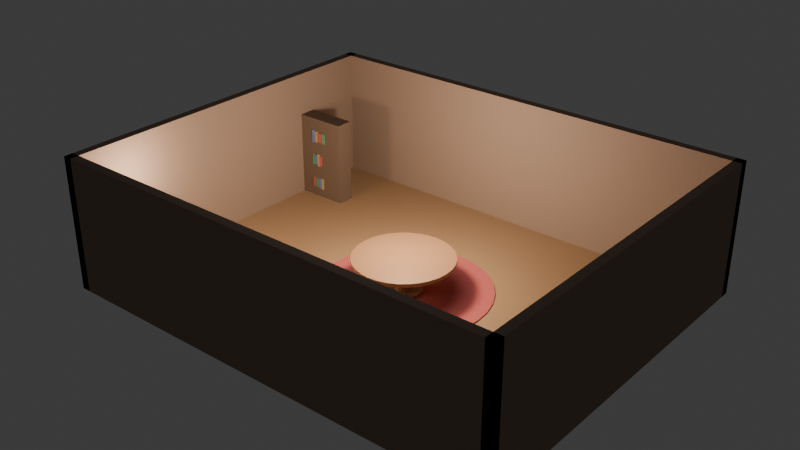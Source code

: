 # Source: room.blend  (saved by Blender 5.2.44; exported with 4.5.12 LTS)
import bpy
from mathutils import Matrix  # noqa: F401  (used for matrix-valued properties, if any)

bpy.ops.wm.read_factory_settings(use_empty=True)
scene = bpy.context.scene
scene.name = 'Scene'

# ---- collections
col_collection = bpy.data.collections.new('Collection'); scene.collection.children.link(col_collection)

# ---- materials (node trees are filled in below, after node groups)
mat_rug_red = bpy.data.materials.new('Rug_Red')
mat_table_wood = bpy.data.materials.new('Table_Wood')
mat_floor_wood = bpy.data.materials.new('Floor_Wood')
mat_wall_warm = bpy.data.materials.new('Wall_Warm')
mat_shelf_dark = bpy.data.materials.new('Shelf_Dark')
mat_book_0_0_mat_001 = bpy.data.materials.new('Book_0_0_mat.001')
mat_book_0_1_mat_001 = bpy.data.materials.new('Book_0_1_mat.001')
mat_book_0_2_mat_001 = bpy.data.materials.new('Book_0_2_mat.001')
mat_book_0_3_mat_001 = bpy.data.materials.new('Book_0_3_mat.001')
mat_book_1_0_mat_001 = bpy.data.materials.new('Book_1_0_mat.001')
mat_book_1_1_mat_001 = bpy.data.materials.new('Book_1_1_mat.001')
mat_book_1_2_mat_001 = bpy.data.materials.new('Book_1_2_mat.001')
mat_book_1_3_mat_001 = bpy.data.materials.new('Book_1_3_mat.001')
mat_book_2_0_mat_001 = bpy.data.materials.new('Book_2_0_mat.001')
mat_book_2_1_mat_001 = bpy.data.materials.new('Book_2_1_mat.001')
mat_book_2_2_mat_001 = bpy.data.materials.new('Book_2_2_mat.001')
mat_book_2_3_mat_001 = bpy.data.materials.new('Book_2_3_mat.001')
mat_window_glow = bpy.data.materials.new('Window_Glow')

# ---- material node trees
mat_rug_red.use_nodes = True; mat_rug_red.node_tree.nodes.clear()
_N = mat_rug_red.node_tree.nodes; _L = mat_rug_red.node_tree.links
n0 = _N.new('ShaderNodeBsdfPrincipled'); n0.name = 'Principled BSDF'; n0.location = (-200, 100)
n0.inputs[0].default_value = (0.45, 0.1, 0.1, 1.0)
n0.inputs[2].default_value = 0.9
n0.inputs[10].default_value = 0.005
n1 = _N.new('ShaderNodeOutputMaterial'); n1.name = 'Material Output'; n1.location = (200, 100)
_L.new(n0.outputs[0], n1.inputs[0])
n1.is_active_output = True
mat_table_wood.use_nodes = True; mat_table_wood.node_tree.nodes.clear()
_N = mat_table_wood.node_tree.nodes; _L = mat_table_wood.node_tree.links
n0 = _N.new('ShaderNodeBsdfPrincipled'); n0.name = 'Principled BSDF'; n0.location = (-200, 100)
n0.inputs[0].default_value = (0.28, 0.15, 0.08, 1.0)
n0.inputs[2].default_value = 0.35
n0.inputs[10].default_value = 0.005
n1 = _N.new('ShaderNodeOutputMaterial'); n1.name = 'Material Output'; n1.location = (200, 100)
_L.new(n0.outputs[0], n1.inputs[0])
n1.is_active_output = True
mat_floor_wood.use_nodes = True; mat_floor_wood.node_tree.nodes.clear()
_N = mat_floor_wood.node_tree.nodes; _L = mat_floor_wood.node_tree.links
n0 = _N.new('ShaderNodeBsdfPrincipled'); n0.name = 'Principled BSDF'; n0.location = (-200, 100)
n0.inputs[0].default_value = (0.36, 0.22, 0.12, 1.0)
n0.inputs[2].default_value = 0.55
n0.inputs[10].default_value = 0.005
n1 = _N.new('ShaderNodeOutputMaterial'); n1.name = 'Material Output'; n1.location = (200, 100)
_L.new(n0.outputs[0], n1.inputs[0])
n1.is_active_output = True
mat_wall_warm.use_nodes = True; mat_wall_warm.node_tree.nodes.clear()
_N = mat_wall_warm.node_tree.nodes; _L = mat_wall_warm.node_tree.links
n0 = _N.new('ShaderNodeBsdfPrincipled'); n0.name = 'Principled BSDF'; n0.location = (-200, 100)
n0.inputs[0].default_value = (0.29, 0.2, 0.15, 1.0)
n0.inputs[2].default_value = 0.85
n0.inputs[10].default_value = 0.005
n1 = _N.new('ShaderNodeOutputMaterial'); n1.name = 'Material Output'; n1.location = (200, 100)
_L.new(n0.outputs[0], n1.inputs[0])
n1.is_active_output = True
mat_shelf_dark.use_nodes = True; mat_shelf_dark.node_tree.nodes.clear()
_N = mat_shelf_dark.node_tree.nodes; _L = mat_shelf_dark.node_tree.links
n0 = _N.new('ShaderNodeBsdfPrincipled'); n0.name = 'Principled BSDF'; n0.location = (-200, 100)
n0.inputs[0].default_value = (0.15, 0.1, 0.07, 1.0)
n0.inputs[2].default_value = 0.7
n0.inputs[10].default_value = 0.005
n1 = _N.new('ShaderNodeOutputMaterial'); n1.name = 'Material Output'; n1.location = (200, 100)
_L.new(n0.outputs[0], n1.inputs[0])
n1.is_active_output = True
mat_book_0_0_mat_001.use_nodes = True; mat_book_0_0_mat_001.node_tree.nodes.clear()
_N = mat_book_0_0_mat_001.node_tree.nodes; _L = mat_book_0_0_mat_001.node_tree.links
n0 = _N.new('ShaderNodeBsdfPrincipled'); n0.name = 'Principled BSDF'; n0.location = (-200, 100)
n0.inputs[0].default_value = (0.5, 0.1, 0.1, 1.0)
n0.inputs[2].default_value = 0.6
n0.inputs[10].default_value = 0.005
n1 = _N.new('ShaderNodeOutputMaterial'); n1.name = 'Material Output'; n1.location = (200, 100)
_L.new(n0.outputs[0], n1.inputs[0])
n1.is_active_output = True
mat_book_0_1_mat_001.use_nodes = True; mat_book_0_1_mat_001.node_tree.nodes.clear()
_N = mat_book_0_1_mat_001.node_tree.nodes; _L = mat_book_0_1_mat_001.node_tree.links
n0 = _N.new('ShaderNodeBsdfPrincipled'); n0.name = 'Principled BSDF'; n0.location = (-200, 100)
n0.inputs[0].default_value = (0.1, 0.3, 0.15, 1.0)
n0.inputs[2].default_value = 0.6
n0.inputs[10].default_value = 0.005
n1 = _N.new('ShaderNodeOutputMaterial'); n1.name = 'Material Output'; n1.location = (200, 100)
_L.new(n0.outputs[0], n1.inputs[0])
n1.is_active_output = True
mat_book_0_2_mat_001.use_nodes = True; mat_book_0_2_mat_001.node_tree.nodes.clear()
_N = mat_book_0_2_mat_001.node_tree.nodes; _L = mat_book_0_2_mat_001.node_tree.links
n0 = _N.new('ShaderNodeBsdfPrincipled'); n0.name = 'Principled BSDF'; n0.location = (-200, 100)
n0.inputs[0].default_value = (0.15, 0.2, 0.45, 1.0)
n0.inputs[2].default_value = 0.6
n0.inputs[10].default_value = 0.005
n1 = _N.new('ShaderNodeOutputMaterial'); n1.name = 'Material Output'; n1.location = (200, 100)
_L.new(n0.outputs[0], n1.inputs[0])
n1.is_active_output = True
mat_book_0_3_mat_001.use_nodes = True; mat_book_0_3_mat_001.node_tree.nodes.clear()
_N = mat_book_0_3_mat_001.node_tree.nodes; _L = mat_book_0_3_mat_001.node_tree.links
n0 = _N.new('ShaderNodeBsdfPrincipled'); n0.name = 'Principled BSDF'; n0.location = (-200, 100)
n0.inputs[0].default_value = (0.45, 0.35, 0.1, 1.0)
n0.inputs[2].default_value = 0.6
n0.inputs[10].default_value = 0.005
n1 = _N.new('ShaderNodeOutputMaterial'); n1.name = 'Material Output'; n1.location = (200, 100)
_L.new(n0.outputs[0], n1.inputs[0])
n1.is_active_output = True
mat_book_1_0_mat_001.use_nodes = True; mat_book_1_0_mat_001.node_tree.nodes.clear()
_N = mat_book_1_0_mat_001.node_tree.nodes; _L = mat_book_1_0_mat_001.node_tree.links
n0 = _N.new('ShaderNodeBsdfPrincipled'); n0.name = 'Principled BSDF'; n0.location = (-200, 100)
n0.inputs[0].default_value = (0.1, 0.3, 0.15, 1.0)
n0.inputs[2].default_value = 0.6
n0.inputs[10].default_value = 0.005
n1 = _N.new('ShaderNodeOutputMaterial'); n1.name = 'Material Output'; n1.location = (200, 100)
_L.new(n0.outputs[0], n1.inputs[0])
n1.is_active_output = True
mat_book_1_1_mat_001.use_nodes = True; mat_book_1_1_mat_001.node_tree.nodes.clear()
_N = mat_book_1_1_mat_001.node_tree.nodes; _L = mat_book_1_1_mat_001.node_tree.links
n0 = _N.new('ShaderNodeBsdfPrincipled'); n0.name = 'Principled BSDF'; n0.location = (-200, 100)
n0.inputs[0].default_value = (0.15, 0.2, 0.45, 1.0)
n0.inputs[2].default_value = 0.6
n0.inputs[10].default_value = 0.005
n1 = _N.new('ShaderNodeOutputMaterial'); n1.name = 'Material Output'; n1.location = (200, 100)
_L.new(n0.outputs[0], n1.inputs[0])
n1.is_active_output = True
mat_book_1_2_mat_001.use_nodes = True; mat_book_1_2_mat_001.node_tree.nodes.clear()
_N = mat_book_1_2_mat_001.node_tree.nodes; _L = mat_book_1_2_mat_001.node_tree.links
n0 = _N.new('ShaderNodeBsdfPrincipled'); n0.name = 'Principled BSDF'; n0.location = (-200, 100)
n0.inputs[0].default_value = (0.45, 0.35, 0.1, 1.0)
n0.inputs[2].default_value = 0.6
n0.inputs[10].default_value = 0.005
n1 = _N.new('ShaderNodeOutputMaterial'); n1.name = 'Material Output'; n1.location = (200, 100)
_L.new(n0.outputs[0], n1.inputs[0])
n1.is_active_output = True
mat_book_1_3_mat_001.use_nodes = True; mat_book_1_3_mat_001.node_tree.nodes.clear()
_N = mat_book_1_3_mat_001.node_tree.nodes; _L = mat_book_1_3_mat_001.node_tree.links
n0 = _N.new('ShaderNodeBsdfPrincipled'); n0.name = 'Principled BSDF'; n0.location = (-200, 100)
n0.inputs[0].default_value = (0.5, 0.1, 0.1, 1.0)
n0.inputs[2].default_value = 0.6
n0.inputs[10].default_value = 0.005
n1 = _N.new('ShaderNodeOutputMaterial'); n1.name = 'Material Output'; n1.location = (200, 100)
_L.new(n0.outputs[0], n1.inputs[0])
n1.is_active_output = True
mat_book_2_0_mat_001.use_nodes = True; mat_book_2_0_mat_001.node_tree.nodes.clear()
_N = mat_book_2_0_mat_001.node_tree.nodes; _L = mat_book_2_0_mat_001.node_tree.links
n0 = _N.new('ShaderNodeBsdfPrincipled'); n0.name = 'Principled BSDF'; n0.location = (-200, 100)
n0.inputs[0].default_value = (0.15, 0.2, 0.45, 1.0)
n0.inputs[2].default_value = 0.6
n0.inputs[10].default_value = 0.005
n1 = _N.new('ShaderNodeOutputMaterial'); n1.name = 'Material Output'; n1.location = (200, 100)
_L.new(n0.outputs[0], n1.inputs[0])
n1.is_active_output = True
mat_book_2_1_mat_001.use_nodes = True; mat_book_2_1_mat_001.node_tree.nodes.clear()
_N = mat_book_2_1_mat_001.node_tree.nodes; _L = mat_book_2_1_mat_001.node_tree.links
n0 = _N.new('ShaderNodeBsdfPrincipled'); n0.name = 'Principled BSDF'; n0.location = (-200, 100)
n0.inputs[0].default_value = (0.45, 0.35, 0.1, 1.0)
n0.inputs[2].default_value = 0.6
n0.inputs[10].default_value = 0.005
n1 = _N.new('ShaderNodeOutputMaterial'); n1.name = 'Material Output'; n1.location = (200, 100)
_L.new(n0.outputs[0], n1.inputs[0])
n1.is_active_output = True
mat_book_2_2_mat_001.use_nodes = True; mat_book_2_2_mat_001.node_tree.nodes.clear()
_N = mat_book_2_2_mat_001.node_tree.nodes; _L = mat_book_2_2_mat_001.node_tree.links
n0 = _N.new('ShaderNodeBsdfPrincipled'); n0.name = 'Principled BSDF'; n0.location = (-200, 100)
n0.inputs[0].default_value = (0.5, 0.1, 0.1, 1.0)
n0.inputs[2].default_value = 0.6
n0.inputs[10].default_value = 0.005
n1 = _N.new('ShaderNodeOutputMaterial'); n1.name = 'Material Output'; n1.location = (200, 100)
_L.new(n0.outputs[0], n1.inputs[0])
n1.is_active_output = True
mat_book_2_3_mat_001.use_nodes = True; mat_book_2_3_mat_001.node_tree.nodes.clear()
_N = mat_book_2_3_mat_001.node_tree.nodes; _L = mat_book_2_3_mat_001.node_tree.links
n0 = _N.new('ShaderNodeBsdfPrincipled'); n0.name = 'Principled BSDF'; n0.location = (-200, 100)
n0.inputs[0].default_value = (0.1, 0.3, 0.15, 1.0)
n0.inputs[2].default_value = 0.6
n0.inputs[10].default_value = 0.005
n1 = _N.new('ShaderNodeOutputMaterial'); n1.name = 'Material Output'; n1.location = (200, 100)
_L.new(n0.outputs[0], n1.inputs[0])
n1.is_active_output = True
mat_window_glow.use_nodes = True; mat_window_glow.node_tree.nodes.clear()
_N = mat_window_glow.node_tree.nodes; _L = mat_window_glow.node_tree.links
n0 = _N.new('ShaderNodeBsdfPrincipled'); n0.name = 'Principled BSDF'; n0.location = (-200, 100)
n0.inputs[0].default_value = (0.6, 0.75, 0.9, 1.0)
n0.inputs[2].default_value = 0.1
n0.inputs[10].default_value = 0.005
n0.inputs[27].default_value = (0.75, 0.85, 1.0, 1.0)
n0.inputs[28].default_value = 1.2
n1 = _N.new('ShaderNodeOutputMaterial'); n1.name = 'Material Output'; n1.location = (200, 100)
_L.new(n0.outputs[0], n1.inputs[0])
n1.is_active_output = True

# ---- world
world_world = bpy.data.worlds.new('World'); scene.world = world_world
world_world.use_nodes = True; world_world.node_tree.nodes.clear()
_N = world_world.node_tree.nodes; _L = world_world.node_tree.links
n0 = _N.new('ShaderNodeOutputWorld'); n0.name = 'World Output'; n0.location = (200, 100)
n1 = _N.new('ShaderNodeBackground'); n1.name = 'Background'; n1.location = (-200, 100)
n1.inputs[0].default_value = (0.05088, 0.05088, 0.05088, 1.0)
_L.new(n1.outputs[0], n0.inputs[0])
n0.is_active_output = True
world_world.color = (0.05088, 0.05088, 0.05088)
world_world.sun_shadow_jitter_overblur = 0.0

# ---- lights
light_point = bpy.data.lights.new('Point', 'POINT')
light_point.color = (1.0, 0.78, 0.54)
light_point.energy = 600.0
light_point.shadow_soft_size = 0.25
light_point_001 = bpy.data.lights.new('Point.001', 'POINT')
light_point_001.color = (1.0, 0.82, 0.62)
light_point_001.energy = 250.0
light_point_001.shadow_soft_size = 0.3
light_point_002 = bpy.data.lights.new('Point.002', 'POINT')
light_point_002.color = (1.0, 0.92, 0.82)
light_point_002.energy = 350.0
light_point_002.shadow_soft_size = 1.5

# ---- meshes
me_cylinder = bpy.data.meshes.new('Cylinder')
me_cylinder.from_pydata([(0.0, 1.9, -0.01), (0.0, 1.9, 0.01), (0.3707, 1.863, -0.01), (0.3707, 1.863, 0.01), (0.7271, 1.755, -0.01), (0.7271, 1.755, 0.01), (1.056, 1.58, -0.01), (1.056, 1.58, 0.01), (1.344, 1.344, -0.01), (1.344, 1.344, 0.01), (1.58, 1.056, -0.01), (1.58, 1.056, 0.01), (1.755, 0.7271, -0.01), (1.755, 0.7271, 0.01), (1.863, 0.3707, -0.01), (1.863, 0.3707, 0.01), (1.9, 0.0, -0.01), (1.9, 0.0, 0.01), (1.863, -0.3707, -0.01), (1.863, -0.3707, 0.01), (1.755, -0.7271, -0.01), (1.755, -0.7271, 0.01), (1.58, -1.056, -0.01), (1.58, -1.056, 0.01), (1.344, -1.344, -0.01), (1.344, -1.344, 0.01), (1.056, -1.58, -0.01), (1.056, -1.58, 0.01), (0.7271, -1.755, -0.01), (0.7271, -1.755, 0.01), (0.3707, -1.863, -0.01), (0.3707, -1.863, 0.01), (0.0, -1.9, -0.01), (0.0, -1.9, 0.01), (-0.3707, -1.863, -0.01), (-0.3707, -1.863, 0.01), (-0.7271, -1.755, -0.01), (-0.7271, -1.755, 0.01), (-1.056, -1.58, -0.01), (-1.056, -1.58, 0.01), (-1.344, -1.344, -0.01), (-1.344, -1.344, 0.01), (-1.58, -1.056, -0.01), (-1.58, -1.056, 0.01), (-1.755, -0.7271, -0.01), (-1.755, -0.7271, 0.01), (-1.863, -0.3707, -0.01), (-1.863, -0.3707, 0.01), (-1.9, 0.0, -0.01), (-1.9, 0.0, 0.01), (-1.863, 0.3707, -0.01), (-1.863, 0.3707, 0.01), (-1.755, 0.7271, -0.01), (-1.755, 0.7271, 0.01), (-1.58, 1.056, -0.01), (-1.58, 1.056, 0.01), (-1.344, 1.344, -0.01), (-1.344, 1.344, 0.01), (-1.056, 1.58, -0.01), (-1.056, 1.58, 0.01), (-0.7271, 1.755, -0.01), (-0.7271, 1.755, 0.01), (-0.3707, 1.863, -0.01), (-0.3707, 1.863, 0.01)], [], [(0, 1, 3, 2), (2, 3, 5, 4), (4, 5, 7, 6), (6, 7, 9, 8), (8, 9, 11, 10), (10, 11, 13, 12), (12, 13, 15, 14), (14, 15, 17, 16), (16, 17, 19, 18), (18, 19, 21, 20), (20, 21, 23, 22), (22, 23, 25, 24), (24, 25, 27, 26), (26, 27, 29, 28), (28, 29, 31, 30), (30, 31, 33, 32), (32, 33, 35, 34), (34, 35, 37, 36), (36, 37, 39, 38), (38, 39, 41, 40), (40, 41, 43, 42), (42, 43, 45, 44), (44, 45, 47, 46), (46, 47, 49, 48), (48, 49, 51, 50), (50, 51, 53, 52), (52, 53, 55, 54), (54, 55, 57, 56), (56, 57, 59, 58), (58, 59, 61, 60), (3, 1, 63, 61, 59, 57, 55, 53, 51, 49, 47, 45, 43, 41, 39, 37, 35, 33, 31, 29, 27, 25, 23, 21, 19, 17, 15, 13, 11, 9, 7, 5), (60, 61, 63, 62), (62, 63, 1, 0), (0, 2, 4, 6, 8, 10, 12, 14, 16, 18, 20, 22, 24, 26, 28, 30, 32, 34, 36, 38, 40, 42, 44, 46, 48, 50, 52, 54, 56, 58, 60, 62)])
_uv = me_cylinder.uv_layers.new(name='UVMap')
_uv.uv.foreach_set('vector', [1.0, 0.5, 1.0, 1.0, 0.9688, 1.0, 0.9688, 0.5, 0.9688, 0.5, 0.9688, 1.0, 0.9375, 1.0, 0.9375, 0.5, 0.9375, 0.5, 0.9375, 1.0, 0.9062, 1.0, 0.9062, 0.5, 0.9062, 0.5, 0.9062, 1.0, 0.875, 1.0, 0.875, 0.5, 0.875, 0.5, 0.875, 1.0, 0.8438, 1.0, 0.8438, 0.5, 0.8438, 0.5, 0.8438, 1.0, 0.8125, 1.0, 0.8125, 0.5, 0.8125, 0.5, 0.8125, 1.0, 0.7812, 1.0, 0.7812, 0.5, 0.7812, 0.5, 0.7812, 1.0, 0.75, 1.0, 0.75, 0.5, 0.75, 0.5, 0.75, 1.0, 0.7188, 1.0, 0.7188, 0.5, 0.7188, 0.5, 0.7188, 1.0, 0.6875, 1.0, 0.6875, 0.5, 0.6875, 0.5, 0.6875, 1.0, 0.6562, 1.0, 0.6562, 0.5, 0.6562, 0.5, 0.6562, 1.0, 0.625, 1.0, 0.625, 0.5, 0.625, 0.5, 0.625, 1.0, 0.5938, 1.0, 0.5938, 0.5, 0.5938, 0.5, 0.5938, 1.0, 0.5625, 1.0, 0.5625, 0.5, 0.5625, 0.5, 0.5625, 1.0, 0.5312, 1.0, 0.5312, 0.5, 0.5312, 0.5, 0.5312, 1.0, 0.5, 1.0, 0.5, 0.5, 0.5, 0.5, 0.5, 1.0, 0.4688, 1.0, 0.4688, 0.5, 0.4688, 0.5, 0.4688, 1.0, 0.4375, 1.0, 0.4375, 0.5, 0.4375, 0.5, 0.4375, 1.0, 0.4062, 1.0, 0.4062, 0.5, 0.4062, 0.5, 0.4062, 1.0, 0.375, 1.0, 0.375, 0.5, 0.375, 0.5, 0.375, 1.0, 0.3438, 1.0, 0.3438, 0.5, 0.3438, 0.5, 0.3438, 1.0, 0.3125, 1.0, 0.3125, 0.5, 0.3125, 0.5, 0.3125, 1.0, 0.2812, 1.0, 0.2812, 0.5, 0.2812, 0.5, 0.2812, 1.0, 0.25, 1.0, 0.25, 0.5, 0.25, 0.5, 0.25, 1.0, 0.2188, 1.0, 0.2188, 0.5, 0.2188, 0.5, 0.2188, 1.0, 0.1875, 1.0, 0.1875, 0.5, 0.1875, 0.5, 0.1875, 1.0, 0.1562, 1.0, 0.1562, 0.5, 0.1562, 0.5, 0.1562, 1.0, 0.125, 1.0, 0.125, 0.5, 0.125, 0.5, 0.125, 1.0, 0.09375, 1.0, 0.09375, 0.5, 0.09375, 0.5, 0.09375, 1.0, 0.0625, 1.0, 0.0625, 0.5, 0.2968, 0.4854, 0.25, 0.49, 0.2032, 0.4854, 0.1582, 0.4717, 0.1167, 0.4496, 0.08029, 0.4197, 0.05045, 0.3833, 0.02827, 0.3418, 0.01461, 0.2968, 0.01, 0.25, 0.01461, 0.2032, 0.02827, 0.1582, 0.05045, 0.1167, 0.08029, 0.08029, 0.1167, 0.05045, 0.1582, 0.02827, 0.2032, 0.01461, 0.25, 0.01, 0.2968, 0.01461, 0.3418, 0.02827, 0.3833, 0.05045, 0.4197, 0.08029, 0.4496, 0.1167, 0.4717, 0.1582, 0.4854, 0.2032, 0.49, 0.25, 0.4854, 0.2968, 0.4717, 0.3418, 0.4496, 0.3833, 0.4197, 0.4197, 0.3833, 0.4496, 0.3418, 0.4717, 0.0625, 0.5, 0.0625, 1.0, 0.03125, 1.0, 0.03125, 0.5, 0.03125, 0.5, 0.03125, 1.0, 0.0, 1.0, 0.0, 0.5, 0.75, 0.49, 0.7968, 0.4854, 0.8418, 0.4717, 0.8833, 0.4496, 0.9197, 0.4197, 0.9496, 0.3833, 0.9717, 0.3418, 0.9854, 0.2968, 0.99, 0.25, 0.9854, 0.2032, 0.9717, 0.1582, 0.9496, 0.1167, 0.9197, 0.08029, 0.8833, 0.05045, 0.8418, 0.02827, 0.7968, 0.01461, 0.75, 0.01, 0.7032, 0.01461, 0.6582, 0.02827, 0.6167, 0.05045, 0.5803, 0.08029, 0.5504, 0.1167, 0.5283, 0.1582, 0.5146, 0.2032, 0.51, 0.25, 0.5146, 0.2968, 0.5283, 0.3418, 0.5504, 0.3833, 0.5803, 0.4197, 0.6167, 0.4496, 0.6582, 0.4717, 0.7032, 0.4854])
me_cylinder.materials.append(mat_rug_red)
me_cylinder.update()
me_cylinder_001 = bpy.data.meshes.new('Cylinder.001')
me_cylinder_001.from_pydata([(0.0, 1.1, -0.04), (0.0, 1.1, 0.04), (0.2146, 1.079, -0.04), (0.2146, 1.079, 0.04), (0.421, 1.016, -0.04), (0.421, 1.016, 0.04), (0.6111, 0.9146, -0.04), (0.6111, 0.9146, 0.04), (0.7778, 0.7778, -0.04), (0.7778, 0.7778, 0.04), (0.9146, 0.6111, -0.04), (0.9146, 0.6111, 0.04), (1.016, 0.421, -0.04), (1.016, 0.421, 0.04), (1.079, 0.2146, -0.04), (1.079, 0.2146, 0.04), (1.1, 0.0, -0.04), (1.1, 0.0, 0.04), (1.079, -0.2146, -0.04), (1.079, -0.2146, 0.04), (1.016, -0.421, -0.04), (1.016, -0.421, 0.04), (0.9146, -0.6111, -0.04), (0.9146, -0.6111, 0.04), (0.7778, -0.7778, -0.04), (0.7778, -0.7778, 0.04), (0.6111, -0.9146, -0.04), (0.6111, -0.9146, 0.04), (0.421, -1.016, -0.04), (0.421, -1.016, 0.04), (0.2146, -1.079, -0.04), (0.2146, -1.079, 0.04), (0.0, -1.1, -0.04), (0.0, -1.1, 0.04), (-0.2146, -1.079, -0.04), (-0.2146, -1.079, 0.04), (-0.421, -1.016, -0.04), (-0.421, -1.016, 0.04), (-0.6111, -0.9146, -0.04), (-0.6111, -0.9146, 0.04), (-0.7778, -0.7778, -0.04), (-0.7778, -0.7778, 0.04), (-0.9146, -0.6111, -0.04), (-0.9146, -0.6111, 0.04), (-1.016, -0.421, -0.04), (-1.016, -0.421, 0.04), (-1.079, -0.2146, -0.04), (-1.079, -0.2146, 0.04), (-1.1, 0.0, -0.04), (-1.1, 0.0, 0.04), (-1.079, 0.2146, -0.04), (-1.079, 0.2146, 0.04), (-1.016, 0.421, -0.04), (-1.016, 0.421, 0.04), (-0.9146, 0.6111, -0.04), (-0.9146, 0.6111, 0.04), (-0.7778, 0.7778, -0.04), (-0.7778, 0.7778, 0.04), (-0.6111, 0.9146, -0.04), (-0.6111, 0.9146, 0.04), (-0.421, 1.016, -0.04), (-0.421, 1.016, 0.04), (-0.2146, 1.079, -0.04), (-0.2146, 1.079, 0.04)], [], [(0, 1, 3, 2), (2, 3, 5, 4), (4, 5, 7, 6), (6, 7, 9, 8), (8, 9, 11, 10), (10, 11, 13, 12), (12, 13, 15, 14), (14, 15, 17, 16), (16, 17, 19, 18), (18, 19, 21, 20), (20, 21, 23, 22), (22, 23, 25, 24), (24, 25, 27, 26), (26, 27, 29, 28), (28, 29, 31, 30), (30, 31, 33, 32), (32, 33, 35, 34), (34, 35, 37, 36), (36, 37, 39, 38), (38, 39, 41, 40), (40, 41, 43, 42), (42, 43, 45, 44), (44, 45, 47, 46), (46, 47, 49, 48), (48, 49, 51, 50), (50, 51, 53, 52), (52, 53, 55, 54), (54, 55, 57, 56), (56, 57, 59, 58), (58, 59, 61, 60), (3, 1, 63, 61, 59, 57, 55, 53, 51, 49, 47, 45, 43, 41, 39, 37, 35, 33, 31, 29, 27, 25, 23, 21, 19, 17, 15, 13, 11, 9, 7, 5), (60, 61, 63, 62), (62, 63, 1, 0), (0, 2, 4, 6, 8, 10, 12, 14, 16, 18, 20, 22, 24, 26, 28, 30, 32, 34, 36, 38, 40, 42, 44, 46, 48, 50, 52, 54, 56, 58, 60, 62)])
_uv = me_cylinder_001.uv_layers.new(name='UVMap')
_uv.uv.foreach_set('vector', [1.0, 0.5, 1.0, 1.0, 0.9688, 1.0, 0.9688, 0.5, 0.9688, 0.5, 0.9688, 1.0, 0.9375, 1.0, 0.9375, 0.5, 0.9375, 0.5, 0.9375, 1.0, 0.9062, 1.0, 0.9062, 0.5, 0.9062, 0.5, 0.9062, 1.0, 0.875, 1.0, 0.875, 0.5, 0.875, 0.5, 0.875, 1.0, 0.8438, 1.0, 0.8438, 0.5, 0.8438, 0.5, 0.8438, 1.0, 0.8125, 1.0, 0.8125, 0.5, 0.8125, 0.5, 0.8125, 1.0, 0.7812, 1.0, 0.7812, 0.5, 0.7812, 0.5, 0.7812, 1.0, 0.75, 1.0, 0.75, 0.5, 0.75, 0.5, 0.75, 1.0, 0.7188, 1.0, 0.7188, 0.5, 0.7188, 0.5, 0.7188, 1.0, 0.6875, 1.0, 0.6875, 0.5, 0.6875, 0.5, 0.6875, 1.0, 0.6562, 1.0, 0.6562, 0.5, 0.6562, 0.5, 0.6562, 1.0, 0.625, 1.0, 0.625, 0.5, 0.625, 0.5, 0.625, 1.0, 0.5938, 1.0, 0.5938, 0.5, 0.5938, 0.5, 0.5938, 1.0, 0.5625, 1.0, 0.5625, 0.5, 0.5625, 0.5, 0.5625, 1.0, 0.5312, 1.0, 0.5312, 0.5, 0.5312, 0.5, 0.5312, 1.0, 0.5, 1.0, 0.5, 0.5, 0.5, 0.5, 0.5, 1.0, 0.4688, 1.0, 0.4688, 0.5, 0.4688, 0.5, 0.4688, 1.0, 0.4375, 1.0, 0.4375, 0.5, 0.4375, 0.5, 0.4375, 1.0, 0.4062, 1.0, 0.4062, 0.5, 0.4062, 0.5, 0.4062, 1.0, 0.375, 1.0, 0.375, 0.5, 0.375, 0.5, 0.375, 1.0, 0.3438, 1.0, 0.3438, 0.5, 0.3438, 0.5, 0.3438, 1.0, 0.3125, 1.0, 0.3125, 0.5, 0.3125, 0.5, 0.3125, 1.0, 0.2812, 1.0, 0.2812, 0.5, 0.2812, 0.5, 0.2812, 1.0, 0.25, 1.0, 0.25, 0.5, 0.25, 0.5, 0.25, 1.0, 0.2188, 1.0, 0.2188, 0.5, 0.2188, 0.5, 0.2188, 1.0, 0.1875, 1.0, 0.1875, 0.5, 0.1875, 0.5, 0.1875, 1.0, 0.1562, 1.0, 0.1562, 0.5, 0.1562, 0.5, 0.1562, 1.0, 0.125, 1.0, 0.125, 0.5, 0.125, 0.5, 0.125, 1.0, 0.09375, 1.0, 0.09375, 0.5, 0.09375, 0.5, 0.09375, 1.0, 0.0625, 1.0, 0.0625, 0.5, 0.2968, 0.4854, 0.25, 0.49, 0.2032, 0.4854, 0.1582, 0.4717, 0.1167, 0.4496, 0.08029, 0.4197, 0.05045, 0.3833, 0.02827, 0.3418, 0.01461, 0.2968, 0.01, 0.25, 0.01461, 0.2032, 0.02827, 0.1582, 0.05045, 0.1167, 0.08029, 0.08029, 0.1167, 0.05045, 0.1582, 0.02827, 0.2032, 0.01461, 0.25, 0.01, 0.2968, 0.01461, 0.3418, 0.02827, 0.3833, 0.05045, 0.4197, 0.08029, 0.4496, 0.1167, 0.4717, 0.1582, 0.4854, 0.2032, 0.49, 0.25, 0.4854, 0.2968, 0.4717, 0.3418, 0.4496, 0.3833, 0.4197, 0.4197, 0.3833, 0.4496, 0.3418, 0.4717, 0.0625, 0.5, 0.0625, 1.0, 0.03125, 1.0, 0.03125, 0.5, 0.03125, 0.5, 0.03125, 1.0, 0.0, 1.0, 0.0, 0.5, 0.75, 0.49, 0.7968, 0.4854, 0.8418, 0.4717, 0.8833, 0.4496, 0.9197, 0.4197, 0.9496, 0.3833, 0.9717, 0.3418, 0.9854, 0.2968, 0.99, 0.25, 0.9854, 0.2032, 0.9717, 0.1582, 0.9496, 0.1167, 0.9197, 0.08029, 0.8833, 0.05045, 0.8418, 0.02827, 0.7968, 0.01461, 0.75, 0.01, 0.7032, 0.01461, 0.6582, 0.02827, 0.6167, 0.05045, 0.5803, 0.08029, 0.5504, 0.1167, 0.5283, 0.1582, 0.5146, 0.2032, 0.51, 0.25, 0.5146, 0.2968, 0.5283, 0.3418, 0.5504, 0.3833, 0.5803, 0.4197, 0.6167, 0.4496, 0.6582, 0.4717, 0.7032, 0.4854])
me_cylinder_001.materials.append(mat_table_wood)
me_cylinder_001.update()
me_cylinder_002 = bpy.data.meshes.new('Cylinder.002')
me_cylinder_002.from_pydata([(0.0, 0.18, -0.375), (0.0, 0.18, 0.375), (0.06888, 0.1663, -0.375), (0.06888, 0.1663, 0.375), (0.1273, 0.1273, -0.375), (0.1273, 0.1273, 0.375), (0.1663, 0.06888, -0.375), (0.1663, 0.06888, 0.375), (0.18, 0.0, -0.375), (0.18, 0.0, 0.375), (0.1663, -0.06888, -0.375), (0.1663, -0.06888, 0.375), (0.1273, -0.1273, -0.375), (0.1273, -0.1273, 0.375), (0.06888, -0.1663, -0.375), (0.06888, -0.1663, 0.375), (0.0, -0.18, -0.375), (0.0, -0.18, 0.375), (-0.06888, -0.1663, -0.375), (-0.06888, -0.1663, 0.375), (-0.1273, -0.1273, -0.375), (-0.1273, -0.1273, 0.375), (-0.1663, -0.06888, -0.375), (-0.1663, -0.06888, 0.375), (-0.18, 0.0, -0.375), (-0.18, 0.0, 0.375), (-0.1663, 0.06888, -0.375), (-0.1663, 0.06888, 0.375), (-0.1273, 0.1273, -0.375), (-0.1273, 0.1273, 0.375), (-0.06888, 0.1663, -0.375), (-0.06888, 0.1663, 0.375)], [], [(0, 1, 3, 2), (2, 3, 5, 4), (4, 5, 7, 6), (6, 7, 9, 8), (8, 9, 11, 10), (10, 11, 13, 12), (12, 13, 15, 14), (14, 15, 17, 16), (16, 17, 19, 18), (18, 19, 21, 20), (20, 21, 23, 22), (22, 23, 25, 24), (24, 25, 27, 26), (26, 27, 29, 28), (3, 1, 31, 29, 27, 25, 23, 21, 19, 17, 15, 13, 11, 9, 7, 5), (28, 29, 31, 30), (30, 31, 1, 0), (0, 2, 4, 6, 8, 10, 12, 14, 16, 18, 20, 22, 24, 26, 28, 30)])
_uv = me_cylinder_002.uv_layers.new(name='UVMap')
_uv.uv.foreach_set('vector', [1.0, 0.5, 1.0, 1.0, 0.9375, 1.0, 0.9375, 0.5, 0.9375, 0.5, 0.9375, 1.0, 0.875, 1.0, 0.875, 0.5, 0.875, 0.5, 0.875, 1.0, 0.8125, 1.0, 0.8125, 0.5, 0.8125, 0.5, 0.8125, 1.0, 0.75, 1.0, 0.75, 0.5, 0.75, 0.5, 0.75, 1.0, 0.6875, 1.0, 0.6875, 0.5, 0.6875, 0.5, 0.6875, 1.0, 0.625, 1.0, 0.625, 0.5, 0.625, 0.5, 0.625, 1.0, 0.5625, 1.0, 0.5625, 0.5, 0.5625, 0.5, 0.5625, 1.0, 0.5, 1.0, 0.5, 0.5, 0.5, 0.5, 0.5, 1.0, 0.4375, 1.0, 0.4375, 0.5, 0.4375, 0.5, 0.4375, 1.0, 0.375, 1.0, 0.375, 0.5, 0.375, 0.5, 0.375, 1.0, 0.3125, 1.0, 0.3125, 0.5, 0.3125, 0.5, 0.3125, 1.0, 0.25, 1.0, 0.25, 0.5, 0.25, 0.5, 0.25, 1.0, 0.1875, 1.0, 0.1875, 0.5, 0.1875, 0.5, 0.1875, 1.0, 0.125, 1.0, 0.125, 0.5, 0.3418, 0.4717, 0.25, 0.49, 0.1582, 0.4717, 0.08029, 0.4197, 0.02827, 0.3418, 0.01, 0.25, 0.02827, 0.1582, 0.08029, 0.08029, 0.1582, 0.02827, 0.25, 0.01, 0.3418, 0.02827, 0.4197, 0.08029, 0.4717, 0.1582, 0.49, 0.25, 0.4717, 0.3418, 0.4197, 0.4197, 0.125, 0.5, 0.125, 1.0, 0.0625, 1.0, 0.0625, 0.5, 0.0625, 0.5, 0.0625, 1.0, 0.0, 1.0, 0.0, 0.5, 0.75, 0.49, 0.8418, 0.4717, 0.9197, 0.4197, 0.9717, 0.3418, 0.99, 0.25, 0.9717, 0.1582, 0.9197, 0.08029, 0.8418, 0.02827, 0.75, 0.01, 0.6582, 0.02827, 0.5803, 0.08029, 0.5283, 0.1582, 0.51, 0.25, 0.5283, 0.3418, 0.5803, 0.4197, 0.6582, 0.4717])
me_cylinder_002.materials.append(mat_table_wood)
me_cylinder_002.update()
me_cylinder_003 = bpy.data.meshes.new('Cylinder.003')
me_cylinder_003.from_pydata([(0.0, 0.4, -0.03), (0.0, 0.4, 0.03), (0.1531, 0.3696, -0.03), (0.1531, 0.3696, 0.03), (0.2828, 0.2828, -0.03), (0.2828, 0.2828, 0.03), (0.3696, 0.1531, -0.03), (0.3696, 0.1531, 0.03), (0.4, 0.0, -0.03), (0.4, 0.0, 0.03), (0.3696, -0.1531, -0.03), (0.3696, -0.1531, 0.03), (0.2828, -0.2828, -0.03), (0.2828, -0.2828, 0.03), (0.1531, -0.3696, -0.03), (0.1531, -0.3696, 0.03), (0.0, -0.4, -0.03), (0.0, -0.4, 0.03), (-0.1531, -0.3696, -0.03), (-0.1531, -0.3696, 0.03), (-0.2828, -0.2828, -0.03), (-0.2828, -0.2828, 0.03), (-0.3696, -0.1531, -0.03), (-0.3696, -0.1531, 0.03), (-0.4, 0.0, -0.03), (-0.4, 0.0, 0.03), (-0.3696, 0.1531, -0.03), (-0.3696, 0.1531, 0.03), (-0.2828, 0.2828, -0.03), (-0.2828, 0.2828, 0.03), (-0.1531, 0.3696, -0.03), (-0.1531, 0.3696, 0.03)], [], [(0, 1, 3, 2), (2, 3, 5, 4), (4, 5, 7, 6), (6, 7, 9, 8), (8, 9, 11, 10), (10, 11, 13, 12), (12, 13, 15, 14), (14, 15, 17, 16), (16, 17, 19, 18), (18, 19, 21, 20), (20, 21, 23, 22), (22, 23, 25, 24), (24, 25, 27, 26), (26, 27, 29, 28), (3, 1, 31, 29, 27, 25, 23, 21, 19, 17, 15, 13, 11, 9, 7, 5), (28, 29, 31, 30), (30, 31, 1, 0), (0, 2, 4, 6, 8, 10, 12, 14, 16, 18, 20, 22, 24, 26, 28, 30)])
_uv = me_cylinder_003.uv_layers.new(name='UVMap')
_uv.uv.foreach_set('vector', [1.0, 0.5, 1.0, 1.0, 0.9375, 1.0, 0.9375, 0.5, 0.9375, 0.5, 0.9375, 1.0, 0.875, 1.0, 0.875, 0.5, 0.875, 0.5, 0.875, 1.0, 0.8125, 1.0, 0.8125, 0.5, 0.8125, 0.5, 0.8125, 1.0, 0.75, 1.0, 0.75, 0.5, 0.75, 0.5, 0.75, 1.0, 0.6875, 1.0, 0.6875, 0.5, 0.6875, 0.5, 0.6875, 1.0, 0.625, 1.0, 0.625, 0.5, 0.625, 0.5, 0.625, 1.0, 0.5625, 1.0, 0.5625, 0.5, 0.5625, 0.5, 0.5625, 1.0, 0.5, 1.0, 0.5, 0.5, 0.5, 0.5, 0.5, 1.0, 0.4375, 1.0, 0.4375, 0.5, 0.4375, 0.5, 0.4375, 1.0, 0.375, 1.0, 0.375, 0.5, 0.375, 0.5, 0.375, 1.0, 0.3125, 1.0, 0.3125, 0.5, 0.3125, 0.5, 0.3125, 1.0, 0.25, 1.0, 0.25, 0.5, 0.25, 0.5, 0.25, 1.0, 0.1875, 1.0, 0.1875, 0.5, 0.1875, 0.5, 0.1875, 1.0, 0.125, 1.0, 0.125, 0.5, 0.3418, 0.4717, 0.25, 0.49, 0.1582, 0.4717, 0.08029, 0.4197, 0.02827, 0.3418, 0.01, 0.25, 0.02827, 0.1582, 0.08029, 0.08029, 0.1582, 0.02827, 0.25, 0.01, 0.3418, 0.02827, 0.4197, 0.08029, 0.4717, 0.1582, 0.49, 0.25, 0.4717, 0.3418, 0.4197, 0.4197, 0.125, 0.5, 0.125, 1.0, 0.0625, 1.0, 0.0625, 0.5, 0.0625, 0.5, 0.0625, 1.0, 0.0, 1.0, 0.0, 0.5, 0.75, 0.49, 0.8418, 0.4717, 0.9197, 0.4197, 0.9717, 0.3418, 0.99, 0.25, 0.9717, 0.1582, 0.9197, 0.08029, 0.8418, 0.02827, 0.75, 0.01, 0.6582, 0.02827, 0.5803, 0.08029, 0.5283, 0.1582, 0.51, 0.25, 0.5283, 0.3418, 0.5803, 0.4197, 0.6582, 0.4717])
me_cylinder_003.materials.append(mat_table_wood)
me_cylinder_003.update()
me_plane_002 = bpy.data.meshes.new('Plane.002')
me_plane_002.from_pydata([(-5.0, -4.0, 0.0), (5.0, -4.0, 0.0), (-5.0, 4.0, 0.0), (5.0, 4.0, 0.0)], [], [(0, 1, 3, 2)])
_uv = me_plane_002.uv_layers.new(name='UVMap')
_uv.uv.foreach_set('vector', [0.0, 0.0, 1.0, 0.0, 1.0, 1.0, 0.0, 1.0])
me_plane_002.materials.append(mat_floor_wood)
me_plane_002.update()
me_cube_019 = bpy.data.meshes.new('Cube.019')
me_cube_019.from_pydata([(-5.2, -0.1, -1.5), (-5.2, -0.1, 1.5), (-5.2, 0.1, -1.5), (-5.2, 0.1, 1.5), (5.2, -0.1, -1.5), (5.2, -0.1, 1.5), (5.2, 0.1, -1.5), (5.2, 0.1, 1.5)], [], [(0, 1, 3, 2), (2, 3, 7, 6), (6, 7, 5, 4), (4, 5, 1, 0), (2, 6, 4, 0), (7, 3, 1, 5)])
_uv = me_cube_019.uv_layers.new(name='UVMap')
_uv.uv.foreach_set('vector', [0.375, 0.0, 0.625, 0.0, 0.625, 0.25, 0.375, 0.25, 0.375, 0.25, 0.625, 0.25, 0.625, 0.5, 0.375, 0.5, 0.375, 0.5, 0.625, 0.5, 0.625, 0.75, 0.375, 0.75, 0.375, 0.75, 0.625, 0.75, 0.625, 1.0, 0.375, 1.0, 0.125, 0.5, 0.375, 0.5, 0.375, 0.75, 0.125, 0.75, 0.625, 0.5, 0.875, 0.5, 0.875, 0.75, 0.625, 0.75])
me_cube_019.materials.append(mat_wall_warm)
me_cube_019.update()
me_cube_020 = bpy.data.meshes.new('Cube.020')
me_cube_020.from_pydata([(-5.2, -0.1, -1.5), (-5.2, -0.1, 1.5), (-5.2, 0.1, -1.5), (-5.2, 0.1, 1.5), (5.2, -0.1, -1.5), (5.2, -0.1, 1.5), (5.2, 0.1, -1.5), (5.2, 0.1, 1.5)], [], [(0, 1, 3, 2), (2, 3, 7, 6), (6, 7, 5, 4), (4, 5, 1, 0), (2, 6, 4, 0), (7, 3, 1, 5)])
_uv = me_cube_020.uv_layers.new(name='UVMap')
_uv.uv.foreach_set('vector', [0.375, 0.0, 0.625, 0.0, 0.625, 0.25, 0.375, 0.25, 0.375, 0.25, 0.625, 0.25, 0.625, 0.5, 0.375, 0.5, 0.375, 0.5, 0.625, 0.5, 0.625, 0.75, 0.375, 0.75, 0.375, 0.75, 0.625, 0.75, 0.625, 1.0, 0.375, 1.0, 0.125, 0.5, 0.375, 0.5, 0.375, 0.75, 0.125, 0.75, 0.625, 0.5, 0.875, 0.5, 0.875, 0.75, 0.625, 0.75])
me_cube_020.materials.append(mat_wall_warm)
me_cube_020.update()
me_cube_021 = bpy.data.meshes.new('Cube.021')
me_cube_021.from_pydata([(-0.1, -4.2, -1.5), (-0.1, -4.2, 1.5), (-0.1, 4.2, -1.5), (-0.1, 4.2, 1.5), (0.1, -4.2, -1.5), (0.1, -4.2, 1.5), (0.1, 4.2, -1.5), (0.1, 4.2, 1.5)], [], [(0, 1, 3, 2), (2, 3, 7, 6), (6, 7, 5, 4), (4, 5, 1, 0), (2, 6, 4, 0), (7, 3, 1, 5)])
_uv = me_cube_021.uv_layers.new(name='UVMap')
_uv.uv.foreach_set('vector', [0.375, 0.0, 0.625, 0.0, 0.625, 0.25, 0.375, 0.25, 0.375, 0.25, 0.625, 0.25, 0.625, 0.5, 0.375, 0.5, 0.375, 0.5, 0.625, 0.5, 0.625, 0.75, 0.375, 0.75, 0.375, 0.75, 0.625, 0.75, 0.625, 1.0, 0.375, 1.0, 0.125, 0.5, 0.375, 0.5, 0.375, 0.75, 0.125, 0.75, 0.625, 0.5, 0.875, 0.5, 0.875, 0.75, 0.625, 0.75])
me_cube_021.materials.append(mat_wall_warm)
me_cube_021.update()
me_cube_022 = bpy.data.meshes.new('Cube.022')
me_cube_022.from_pydata([(-0.1, -4.2, -1.5), (-0.1, -4.2, 1.5), (-0.1, 4.2, -1.5), (-0.1, 4.2, 1.5), (0.1, -4.2, -1.5), (0.1, -4.2, 1.5), (0.1, 4.2, -1.5), (0.1, 4.2, 1.5)], [], [(0, 1, 3, 2), (2, 3, 7, 6), (6, 7, 5, 4), (4, 5, 1, 0), (2, 6, 4, 0), (7, 3, 1, 5)])
_uv = me_cube_022.uv_layers.new(name='UVMap')
_uv.uv.foreach_set('vector', [0.375, 0.0, 0.625, 0.0, 0.625, 0.25, 0.375, 0.25, 0.375, 0.25, 0.625, 0.25, 0.625, 0.5, 0.375, 0.5, 0.375, 0.5, 0.625, 0.5, 0.625, 0.75, 0.375, 0.75, 0.375, 0.75, 0.625, 0.75, 0.625, 1.0, 0.375, 1.0, 0.125, 0.5, 0.375, 0.5, 0.375, 0.75, 0.125, 0.75, 0.625, 0.5, 0.875, 0.5, 0.875, 0.75, 0.625, 0.75])
me_cube_022.materials.append(mat_wall_warm)
me_cube_022.update()
me_cube_023 = bpy.data.meshes.new('Cube.023')
me_cube_023.from_pydata([(-0.8, -0.2, -1.0), (-0.8, -0.2, 1.0), (-0.8, 0.2, -1.0), (-0.8, 0.2, 1.0), (0.8, -0.2, -1.0), (0.8, -0.2, 1.0), (0.8, 0.2, -1.0), (0.8, 0.2, 1.0)], [], [(0, 1, 3, 2), (2, 3, 7, 6), (6, 7, 5, 4), (4, 5, 1, 0), (2, 6, 4, 0), (7, 3, 1, 5)])
_uv = me_cube_023.uv_layers.new(name='UVMap')
_uv.uv.foreach_set('vector', [0.375, 0.0, 0.625, 0.0, 0.625, 0.25, 0.375, 0.25, 0.375, 0.25, 0.625, 0.25, 0.625, 0.5, 0.375, 0.5, 0.375, 0.5, 0.625, 0.5, 0.625, 0.75, 0.375, 0.75, 0.375, 0.75, 0.625, 0.75, 0.625, 1.0, 0.375, 1.0, 0.125, 0.5, 0.375, 0.5, 0.375, 0.75, 0.125, 0.75, 0.625, 0.5, 0.875, 0.5, 0.875, 0.75, 0.625, 0.75])
me_cube_023.materials.append(mat_shelf_dark)
me_cube_023.update()
me_cube_024 = bpy.data.meshes.new('Cube.024')
me_cube_024.from_pydata([(-0.03148, -0.075, -0.1175), (-0.03148, -0.075, 0.1175), (-0.03148, 0.075, -0.1175), (-0.03148, 0.075, 0.1175), (0.03148, -0.075, -0.1175), (0.03148, -0.075, 0.1175), (0.03148, 0.075, -0.1175), (0.03148, 0.075, 0.1175)], [], [(0, 1, 3, 2), (2, 3, 7, 6), (6, 7, 5, 4), (4, 5, 1, 0), (2, 6, 4, 0), (7, 3, 1, 5)])
_uv = me_cube_024.uv_layers.new(name='UVMap')
_uv.uv.foreach_set('vector', [0.375, 0.0, 0.625, 0.0, 0.625, 0.25, 0.375, 0.25, 0.375, 0.25, 0.625, 0.25, 0.625, 0.5, 0.375, 0.5, 0.375, 0.5, 0.625, 0.5, 0.625, 0.75, 0.375, 0.75, 0.375, 0.75, 0.625, 0.75, 0.625, 1.0, 0.375, 1.0, 0.125, 0.5, 0.375, 0.5, 0.375, 0.75, 0.125, 0.75, 0.625, 0.5, 0.875, 0.5, 0.875, 0.75, 0.625, 0.75])
me_cube_024.materials.append(mat_book_0_0_mat_001)
me_cube_024.update()
me_cube_025 = bpy.data.meshes.new('Cube.025')
me_cube_025.from_pydata([(-0.03802, -0.075, -0.1136), (-0.03802, -0.075, 0.1136), (-0.03802, 0.075, -0.1136), (-0.03802, 0.075, 0.1136), (0.03802, -0.075, -0.1136), (0.03802, -0.075, 0.1136), (0.03802, 0.075, -0.1136), (0.03802, 0.075, 0.1136)], [], [(0, 1, 3, 2), (2, 3, 7, 6), (6, 7, 5, 4), (4, 5, 1, 0), (2, 6, 4, 0), (7, 3, 1, 5)])
_uv = me_cube_025.uv_layers.new(name='UVMap')
_uv.uv.foreach_set('vector', [0.375, 0.0, 0.625, 0.0, 0.625, 0.25, 0.375, 0.25, 0.375, 0.25, 0.625, 0.25, 0.625, 0.5, 0.375, 0.5, 0.375, 0.5, 0.625, 0.5, 0.625, 0.75, 0.375, 0.75, 0.375, 0.75, 0.625, 0.75, 0.625, 1.0, 0.375, 1.0, 0.125, 0.5, 0.375, 0.5, 0.375, 0.75, 0.125, 0.75, 0.625, 0.5, 0.875, 0.5, 0.875, 0.75, 0.625, 0.75])
me_cube_025.materials.append(mat_book_0_1_mat_001)
me_cube_025.update()
me_cube_026 = bpy.data.meshes.new('Cube.026')
me_cube_026.from_pydata([(-0.03572, -0.075, -0.1283), (-0.03572, -0.075, 0.1283), (-0.03572, 0.075, -0.1283), (-0.03572, 0.075, 0.1283), (0.03572, -0.075, -0.1283), (0.03572, -0.075, 0.1283), (0.03572, 0.075, -0.1283), (0.03572, 0.075, 0.1283)], [], [(0, 1, 3, 2), (2, 3, 7, 6), (6, 7, 5, 4), (4, 5, 1, 0), (2, 6, 4, 0), (7, 3, 1, 5)])
_uv = me_cube_026.uv_layers.new(name='UVMap')
_uv.uv.foreach_set('vector', [0.375, 0.0, 0.625, 0.0, 0.625, 0.25, 0.375, 0.25, 0.375, 0.25, 0.625, 0.25, 0.625, 0.5, 0.375, 0.5, 0.375, 0.5, 0.625, 0.5, 0.625, 0.75, 0.375, 0.75, 0.375, 0.75, 0.625, 0.75, 0.625, 1.0, 0.375, 1.0, 0.125, 0.5, 0.375, 0.5, 0.375, 0.75, 0.125, 0.75, 0.625, 0.5, 0.875, 0.5, 0.875, 0.75, 0.625, 0.75])
me_cube_026.materials.append(mat_book_0_2_mat_001)
me_cube_026.update()
me_cube_027 = bpy.data.meshes.new('Cube.027')
me_cube_027.from_pydata([(-0.02616, -0.075, -0.1354), (-0.02616, -0.075, 0.1354), (-0.02616, 0.075, -0.1354), (-0.02616, 0.075, 0.1354), (0.02616, -0.075, -0.1354), (0.02616, -0.075, 0.1354), (0.02616, 0.075, -0.1354), (0.02616, 0.075, 0.1354)], [], [(0, 1, 3, 2), (2, 3, 7, 6), (6, 7, 5, 4), (4, 5, 1, 0), (2, 6, 4, 0), (7, 3, 1, 5)])
_uv = me_cube_027.uv_layers.new(name='UVMap')
_uv.uv.foreach_set('vector', [0.375, 0.0, 0.625, 0.0, 0.625, 0.25, 0.375, 0.25, 0.375, 0.25, 0.625, 0.25, 0.625, 0.5, 0.375, 0.5, 0.375, 0.5, 0.625, 0.5, 0.625, 0.75, 0.375, 0.75, 0.375, 0.75, 0.625, 0.75, 0.625, 1.0, 0.375, 1.0, 0.125, 0.5, 0.375, 0.5, 0.375, 0.75, 0.125, 0.75, 0.625, 0.5, 0.875, 0.5, 0.875, 0.75, 0.625, 0.75])
me_cube_027.materials.append(mat_book_0_3_mat_001)
me_cube_027.update()
me_cube_028 = bpy.data.meshes.new('Cube.028')
me_cube_028.from_pydata([(-0.02575, -0.075, -0.1317), (-0.02575, -0.075, 0.1317), (-0.02575, 0.075, -0.1317), (-0.02575, 0.075, 0.1317), (0.02575, -0.075, -0.1317), (0.02575, -0.075, 0.1317), (0.02575, 0.075, -0.1317), (0.02575, 0.075, 0.1317)], [], [(0, 1, 3, 2), (2, 3, 7, 6), (6, 7, 5, 4), (4, 5, 1, 0), (2, 6, 4, 0), (7, 3, 1, 5)])
_uv = me_cube_028.uv_layers.new(name='UVMap')
_uv.uv.foreach_set('vector', [0.375, 0.0, 0.625, 0.0, 0.625, 0.25, 0.375, 0.25, 0.375, 0.25, 0.625, 0.25, 0.625, 0.5, 0.375, 0.5, 0.375, 0.5, 0.625, 0.5, 0.625, 0.75, 0.375, 0.75, 0.375, 0.75, 0.625, 0.75, 0.625, 1.0, 0.375, 1.0, 0.125, 0.5, 0.375, 0.5, 0.375, 0.75, 0.125, 0.75, 0.625, 0.5, 0.875, 0.5, 0.875, 0.75, 0.625, 0.75])
me_cube_028.materials.append(mat_book_1_0_mat_001)
me_cube_028.update()
me_cube_029 = bpy.data.meshes.new('Cube.029')
me_cube_029.from_pydata([(-0.0264, -0.075, -0.1145), (-0.0264, -0.075, 0.1145), (-0.0264, 0.075, -0.1145), (-0.0264, 0.075, 0.1145), (0.0264, -0.075, -0.1145), (0.0264, -0.075, 0.1145), (0.0264, 0.075, -0.1145), (0.0264, 0.075, 0.1145)], [], [(0, 1, 3, 2), (2, 3, 7, 6), (6, 7, 5, 4), (4, 5, 1, 0), (2, 6, 4, 0), (7, 3, 1, 5)])
_uv = me_cube_029.uv_layers.new(name='UVMap')
_uv.uv.foreach_set('vector', [0.375, 0.0, 0.625, 0.0, 0.625, 0.25, 0.375, 0.25, 0.375, 0.25, 0.625, 0.25, 0.625, 0.5, 0.375, 0.5, 0.375, 0.5, 0.625, 0.5, 0.625, 0.75, 0.375, 0.75, 0.375, 0.75, 0.625, 0.75, 0.625, 1.0, 0.375, 1.0, 0.125, 0.5, 0.375, 0.5, 0.375, 0.75, 0.125, 0.75, 0.625, 0.5, 0.875, 0.5, 0.875, 0.75, 0.625, 0.75])
me_cube_029.materials.append(mat_book_1_1_mat_001)
me_cube_029.update()
me_cube_030 = bpy.data.meshes.new('Cube.030')
me_cube_030.from_pydata([(-0.03349, -0.075, -0.1513), (-0.03349, -0.075, 0.1513), (-0.03349, 0.075, -0.1513), (-0.03349, 0.075, 0.1513), (0.03349, -0.075, -0.1513), (0.03349, -0.075, 0.1513), (0.03349, 0.075, -0.1513), (0.03349, 0.075, 0.1513)], [], [(0, 1, 3, 2), (2, 3, 7, 6), (6, 7, 5, 4), (4, 5, 1, 0), (2, 6, 4, 0), (7, 3, 1, 5)])
_uv = me_cube_030.uv_layers.new(name='UVMap')
_uv.uv.foreach_set('vector', [0.375, 0.0, 0.625, 0.0, 0.625, 0.25, 0.375, 0.25, 0.375, 0.25, 0.625, 0.25, 0.625, 0.5, 0.375, 0.5, 0.375, 0.5, 0.625, 0.5, 0.625, 0.75, 0.375, 0.75, 0.375, 0.75, 0.625, 0.75, 0.625, 1.0, 0.375, 1.0, 0.125, 0.5, 0.375, 0.5, 0.375, 0.75, 0.125, 0.75, 0.625, 0.5, 0.875, 0.5, 0.875, 0.75, 0.625, 0.75])
me_cube_030.materials.append(mat_book_1_2_mat_001)
me_cube_030.update()
me_cube_031 = bpy.data.meshes.new('Cube.031')
me_cube_031.from_pydata([(-0.02748, -0.075, -0.1212), (-0.02748, -0.075, 0.1212), (-0.02748, 0.075, -0.1212), (-0.02748, 0.075, 0.1212), (0.02748, -0.075, -0.1212), (0.02748, -0.075, 0.1212), (0.02748, 0.075, -0.1212), (0.02748, 0.075, 0.1212)], [], [(0, 1, 3, 2), (2, 3, 7, 6), (6, 7, 5, 4), (4, 5, 1, 0), (2, 6, 4, 0), (7, 3, 1, 5)])
_uv = me_cube_031.uv_layers.new(name='UVMap')
_uv.uv.foreach_set('vector', [0.375, 0.0, 0.625, 0.0, 0.625, 0.25, 0.375, 0.25, 0.375, 0.25, 0.625, 0.25, 0.625, 0.5, 0.375, 0.5, 0.375, 0.5, 0.625, 0.5, 0.625, 0.75, 0.375, 0.75, 0.375, 0.75, 0.625, 0.75, 0.625, 1.0, 0.375, 1.0, 0.125, 0.5, 0.375, 0.5, 0.375, 0.75, 0.125, 0.75, 0.625, 0.5, 0.875, 0.5, 0.875, 0.75, 0.625, 0.75])
me_cube_031.materials.append(mat_book_1_3_mat_001)
me_cube_031.update()
me_cube_032 = bpy.data.meshes.new('Cube.032')
me_cube_032.from_pydata([(-0.03755, -0.075, -0.1574), (-0.03755, -0.075, 0.1574), (-0.03755, 0.075, -0.1574), (-0.03755, 0.075, 0.1574), (0.03755, -0.075, -0.1574), (0.03755, -0.075, 0.1574), (0.03755, 0.075, -0.1574), (0.03755, 0.075, 0.1574)], [], [(0, 1, 3, 2), (2, 3, 7, 6), (6, 7, 5, 4), (4, 5, 1, 0), (2, 6, 4, 0), (7, 3, 1, 5)])
_uv = me_cube_032.uv_layers.new(name='UVMap')
_uv.uv.foreach_set('vector', [0.375, 0.0, 0.625, 0.0, 0.625, 0.25, 0.375, 0.25, 0.375, 0.25, 0.625, 0.25, 0.625, 0.5, 0.375, 0.5, 0.375, 0.5, 0.625, 0.5, 0.625, 0.75, 0.375, 0.75, 0.375, 0.75, 0.625, 0.75, 0.625, 1.0, 0.375, 1.0, 0.125, 0.5, 0.375, 0.5, 0.375, 0.75, 0.125, 0.75, 0.625, 0.5, 0.875, 0.5, 0.875, 0.75, 0.625, 0.75])
me_cube_032.materials.append(mat_book_2_0_mat_001)
me_cube_032.update()
me_cube_033 = bpy.data.meshes.new('Cube.033')
me_cube_033.from_pydata([(-0.03654, -0.075, -0.1298), (-0.03654, -0.075, 0.1298), (-0.03654, 0.075, -0.1298), (-0.03654, 0.075, 0.1298), (0.03654, -0.075, -0.1298), (0.03654, -0.075, 0.1298), (0.03654, 0.075, -0.1298), (0.03654, 0.075, 0.1298)], [], [(0, 1, 3, 2), (2, 3, 7, 6), (6, 7, 5, 4), (4, 5, 1, 0), (2, 6, 4, 0), (7, 3, 1, 5)])
_uv = me_cube_033.uv_layers.new(name='UVMap')
_uv.uv.foreach_set('vector', [0.375, 0.0, 0.625, 0.0, 0.625, 0.25, 0.375, 0.25, 0.375, 0.25, 0.625, 0.25, 0.625, 0.5, 0.375, 0.5, 0.375, 0.5, 0.625, 0.5, 0.625, 0.75, 0.375, 0.75, 0.375, 0.75, 0.625, 0.75, 0.625, 1.0, 0.375, 1.0, 0.125, 0.5, 0.375, 0.5, 0.375, 0.75, 0.125, 0.75, 0.625, 0.5, 0.875, 0.5, 0.875, 0.75, 0.625, 0.75])
me_cube_033.materials.append(mat_book_2_1_mat_001)
me_cube_033.update()
me_cube_034 = bpy.data.meshes.new('Cube.034')
me_cube_034.from_pydata([(-0.04453, -0.075, -0.1123), (-0.04453, -0.075, 0.1123), (-0.04453, 0.075, -0.1123), (-0.04453, 0.075, 0.1123), (0.04453, -0.075, -0.1123), (0.04453, -0.075, 0.1123), (0.04453, 0.075, -0.1123), (0.04453, 0.075, 0.1123)], [], [(0, 1, 3, 2), (2, 3, 7, 6), (6, 7, 5, 4), (4, 5, 1, 0), (2, 6, 4, 0), (7, 3, 1, 5)])
_uv = me_cube_034.uv_layers.new(name='UVMap')
_uv.uv.foreach_set('vector', [0.375, 0.0, 0.625, 0.0, 0.625, 0.25, 0.375, 0.25, 0.375, 0.25, 0.625, 0.25, 0.625, 0.5, 0.375, 0.5, 0.375, 0.5, 0.625, 0.5, 0.625, 0.75, 0.375, 0.75, 0.375, 0.75, 0.625, 0.75, 0.625, 1.0, 0.375, 1.0, 0.125, 0.5, 0.375, 0.5, 0.375, 0.75, 0.125, 0.75, 0.625, 0.5, 0.875, 0.5, 0.875, 0.75, 0.625, 0.75])
me_cube_034.materials.append(mat_book_2_2_mat_001)
me_cube_034.update()
me_cube_035 = bpy.data.meshes.new('Cube.035')
me_cube_035.from_pydata([(-0.04217, -0.075, -0.1245), (-0.04217, -0.075, 0.1245), (-0.04217, 0.075, -0.1245), (-0.04217, 0.075, 0.1245), (0.04217, -0.075, -0.1245), (0.04217, -0.075, 0.1245), (0.04217, 0.075, -0.1245), (0.04217, 0.075, 0.1245)], [], [(0, 1, 3, 2), (2, 3, 7, 6), (6, 7, 5, 4), (4, 5, 1, 0), (2, 6, 4, 0), (7, 3, 1, 5)])
_uv = me_cube_035.uv_layers.new(name='UVMap')
_uv.uv.foreach_set('vector', [0.375, 0.0, 0.625, 0.0, 0.625, 0.25, 0.375, 0.25, 0.375, 0.25, 0.625, 0.25, 0.625, 0.5, 0.375, 0.5, 0.375, 0.5, 0.625, 0.5, 0.625, 0.75, 0.375, 0.75, 0.375, 0.75, 0.625, 0.75, 0.625, 1.0, 0.375, 1.0, 0.125, 0.5, 0.375, 0.5, 0.375, 0.75, 0.125, 0.75, 0.625, 0.5, 0.875, 0.5, 0.875, 0.75, 0.625, 0.75])
me_cube_035.materials.append(mat_book_2_3_mat_001)
me_cube_035.update()
me_plane_003 = bpy.data.meshes.new('Plane.003')
me_plane_003.from_pydata([(-4.371e-09, -0.6, -0.7), (-5.682e-08, 0.6, -0.7), (5.682e-08, -0.6, 0.7), (4.371e-09, 0.6, 0.7)], [], [(0, 1, 3, 2)])
_uv = me_plane_003.uv_layers.new(name='UVMap')
_uv.uv.foreach_set('vector', [0.0, 0.0, 1.0, 0.0, 1.0, 1.0, 0.0, 1.0])
me_plane_003.materials.append(mat_window_glow)
me_plane_003.update()
me_cube_036 = bpy.data.meshes.new('Cube.036')
me_cube_036.from_pydata([(-0.015, -0.75, -0.65), (-0.015, -0.75, 0.65), (-0.015, 0.75, -0.65), (-0.015, 0.75, 0.65), (0.015, -0.75, -0.65), (0.015, -0.75, 0.65), (0.015, 0.75, -0.65), (0.015, 0.75, 0.65)], [], [(0, 1, 3, 2), (2, 3, 7, 6), (6, 7, 5, 4), (4, 5, 1, 0), (2, 6, 4, 0), (7, 3, 1, 5)])
_uv = me_cube_036.uv_layers.new(name='UVMap')
_uv.uv.foreach_set('vector', [0.375, 0.0, 0.625, 0.0, 0.625, 0.25, 0.375, 0.25, 0.375, 0.25, 0.625, 0.25, 0.625, 0.5, 0.375, 0.5, 0.375, 0.5, 0.625, 0.5, 0.625, 0.75, 0.375, 0.75, 0.375, 0.75, 0.625, 0.75, 0.625, 1.0, 0.375, 1.0, 0.125, 0.5, 0.375, 0.5, 0.375, 0.75, 0.125, 0.75, 0.625, 0.5, 0.875, 0.5, 0.875, 0.75, 0.625, 0.75])
me_cube_036.materials.append(mat_shelf_dark)
me_cube_036.update()

# ---- objects
ob_rug = bpy.data.objects.new('Rug', me_cylinder)
ob_table_top = bpy.data.objects.new('Table_Top', me_cylinder_001)
ob_table_pedestal = bpy.data.objects.new('Table_Pedestal', me_cylinder_002)
ob_table_base = bpy.data.objects.new('Table_Base', me_cylinder_003)
ob_light_overtable = bpy.data.objects.new('Light_OverTable', light_point)
ob_light_corner = bpy.data.objects.new('Light_Corner', light_point_001)
ob_light_fill = bpy.data.objects.new('Light_Fill', light_point_002)
ob_floor = bpy.data.objects.new('Floor', me_plane_002)
ob_wall_south = bpy.data.objects.new('Wall_South', me_cube_019)
ob_wall_north = bpy.data.objects.new('Wall_North', me_cube_020)
ob_wall_west = bpy.data.objects.new('Wall_West', me_cube_021)
ob_wall_east = bpy.data.objects.new('Wall_East', me_cube_022)
ob_bookshelf = bpy.data.objects.new('Bookshelf', me_cube_023)
ob_book_0_0 = bpy.data.objects.new('Book_0_0', me_cube_024)
ob_book_0_1 = bpy.data.objects.new('Book_0_1', me_cube_025)
ob_book_0_2 = bpy.data.objects.new('Book_0_2', me_cube_026)
ob_book_0_3 = bpy.data.objects.new('Book_0_3', me_cube_027)
ob_book_1_0 = bpy.data.objects.new('Book_1_0', me_cube_028)
ob_book_1_1 = bpy.data.objects.new('Book_1_1', me_cube_029)
ob_book_1_2 = bpy.data.objects.new('Book_1_2', me_cube_030)
ob_book_1_3 = bpy.data.objects.new('Book_1_3', me_cube_031)
ob_book_2_0 = bpy.data.objects.new('Book_2_0', me_cube_032)
ob_book_2_1 = bpy.data.objects.new('Book_2_1', me_cube_033)
ob_book_2_2 = bpy.data.objects.new('Book_2_2', me_cube_034)
ob_book_2_3 = bpy.data.objects.new('Book_2_3', me_cube_035)
ob_window = bpy.data.objects.new('Window', me_plane_003)
ob_window_frame = bpy.data.objects.new('Window_Frame', me_cube_036)

# ---- transforms, parenting, visibility, modifiers, constraints
ob_rug.location = (0.0, 0.0, 0.011)
ob_table_top.location = (0.0, 0.0, 0.75)
ob_table_pedestal.location = (0.0, 0.0, 0.375)
ob_table_base.location = (0.0, 0.0, 0.03)
ob_light_overtable.location = (0.0, 0.0, 2.6)
ob_light_corner.location = (-4.0, -3.0, 2.2)
ob_light_fill.location = (0.0, 0.0, 2.9)
ob_floor.location = (0.0, 0.0, 0.0)
ob_wall_south.location = (0.0, -4.1, 1.5)
ob_wall_north.location = (0.0, 4.1, 1.5)
ob_wall_west.location = (-5.1, 0.0, 1.5)
ob_wall_east.location = (5.1, 0.0, 1.5)
ob_bookshelf.location = (-4.6, 2.4, 1.0)
ob_book_0_0.location = (-4.617, 2.25, 0.35)
ob_book_0_1.location = (-4.521, 2.25, 0.35)
ob_book_0_2.location = (-4.43, 2.25, 0.35)
ob_book_0_3.location = (-4.357, 2.25, 0.35)
ob_book_1_0.location = (-4.628, 2.25, 0.95)
ob_book_1_1.location = (-4.556, 2.25, 0.95)
ob_book_1_2.location = (-4.469, 2.25, 0.95)
ob_book_1_3.location = (-4.394, 2.25, 0.95)
ob_book_2_0.location = (-4.605, 2.25, 1.55)
ob_book_2_1.location = (-4.512, 2.25, 1.55)
ob_book_2_2.location = (-4.403, 2.25, 1.55)
ob_book_2_3.location = (-4.298, 2.25, 1.55)
ob_window.location = (4.99, 0.0, 1.65)
ob_window_frame.location = (4.97, 0.0, 1.65)

# ---- collection membership
col_collection.objects.link(ob_rug)
col_collection.objects.link(ob_table_top)
col_collection.objects.link(ob_table_pedestal)
col_collection.objects.link(ob_table_base)
col_collection.objects.link(ob_light_overtable)
col_collection.objects.link(ob_light_corner)
col_collection.objects.link(ob_light_fill)
col_collection.objects.link(ob_floor)
col_collection.objects.link(ob_wall_south)
col_collection.objects.link(ob_wall_north)
col_collection.objects.link(ob_wall_west)
col_collection.objects.link(ob_wall_east)
col_collection.objects.link(ob_bookshelf)
col_collection.objects.link(ob_book_0_0)
col_collection.objects.link(ob_book_0_1)
col_collection.objects.link(ob_book_0_2)
col_collection.objects.link(ob_book_0_3)
col_collection.objects.link(ob_book_1_0)
col_collection.objects.link(ob_book_1_1)
col_collection.objects.link(ob_book_1_2)
col_collection.objects.link(ob_book_1_3)
col_collection.objects.link(ob_book_2_0)
col_collection.objects.link(ob_book_2_1)
col_collection.objects.link(ob_book_2_2)
col_collection.objects.link(ob_book_2_3)
col_collection.objects.link(ob_window)
col_collection.objects.link(ob_window_frame)

# ---- scene / render settings (as saved in the file)
scene.frame_start = 1; scene.frame_end = 250; scene.frame_set(1)
scene.render.engine = 'BLENDER_EEVEE_NEXT'
scene.render.bake_bias = 0.0
scene.render.bake_samples = 0
scene.render.compositor_device = 'GPU'
scene.eevee.use_volume_custom_range = False
scene.eevee.fast_gi_thickness_near = 0.1
scene.eevee.fast_gi_thickness_far = 0.0
scene.eevee.ray_tracing_options.screen_trace_thickness = 0.1
bpy.context.view_layer.update()

# ---- added for rendering (the .blend has no active camera): camera
cam_auto = bpy.data.cameras.new('AutoCamera')
cam_auto.lens = 50.0
cam_auto.sensor_width = 36.0
cam_auto.clip_end = 1000.0
ob_auto_camera = bpy.data.objects.new('AutoCamera', cam_auto)
scene.collection.objects.link(ob_auto_camera)
ob_auto_camera.location = (12.7176, -15.3811, 11.7541)
ob_auto_camera.rotation_euler = (1.09748, -7.21219e-08, 0.694738)
scene.camera = ob_auto_camera
bpy.context.view_layer.update()
